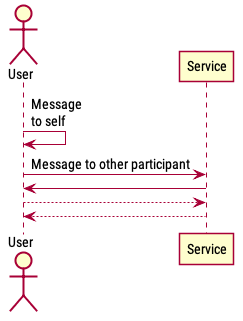

The diagram above was rendered by PlantUML. Its source (embedded in the PNG):
@startuml
!include ../../styles/plantuml-style

actor User
participant Service

User -> User : Message\nto self
User -> Service : Message to other participant
User <- Service
User --> Service
User <-- Service
@enduml